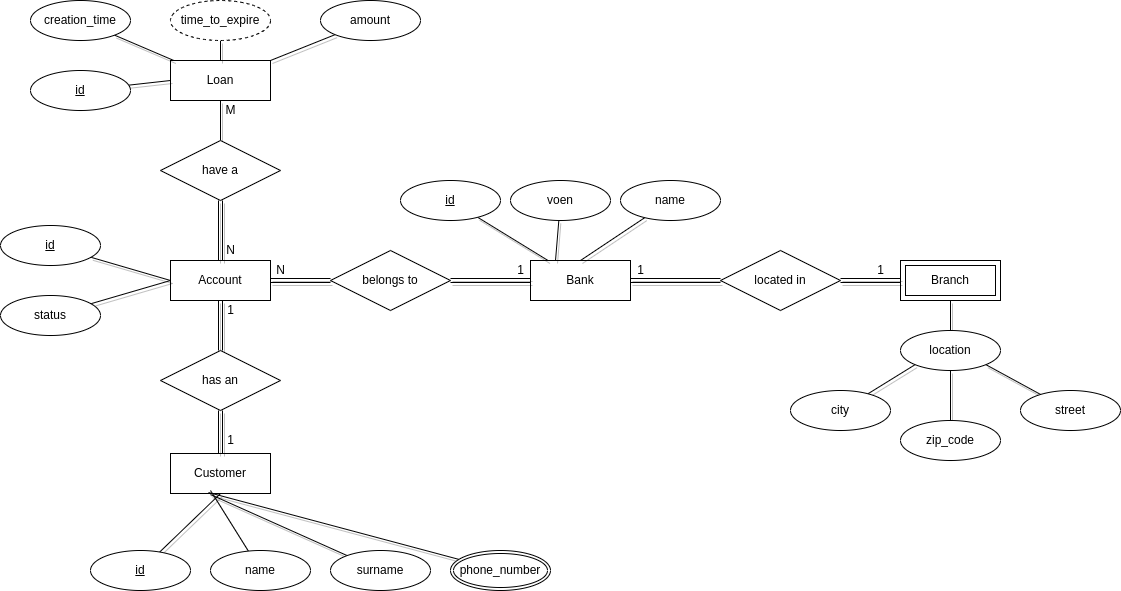

The diagram above was exported from draw.io. Its source (the exported page's mxGraphModel, read from the mxfile embedded in the PNG):
<mxGraphModel dx="1102" dy="1874" grid="1" gridSize="10" guides="1" tooltips="1" connect="1" arrows="1" fold="1" page="1" pageScale="1" pageWidth="1169" pageHeight="826" background="none" math="0" shadow="0">
  <root>
    <mxCell id="0" />
    <mxCell id="1" parent="0" />
    <mxCell id="tcspQJJbEjXAP0xoxj2N-56" style="edgeStyle=none;shape=link;rounded=0;orthogonalLoop=1;jettySize=auto;html=1;shadow=1;" parent="1" source="tcspQJJbEjXAP0xoxj2N-1" target="tcspQJJbEjXAP0xoxj2N-51" edge="1">
      <mxGeometry relative="1" as="geometry" />
    </mxCell>
    <mxCell id="tcspQJJbEjXAP0xoxj2N-1" value="Bank" style="whiteSpace=wrap;html=1;align=center;" parent="1" vertex="1">
      <mxGeometry x="570" y="200" width="100" height="40" as="geometry" />
    </mxCell>
    <mxCell id="tcspQJJbEjXAP0xoxj2N-53" style="edgeStyle=none;shape=link;rounded=0;orthogonalLoop=1;jettySize=auto;html=1;entryX=0;entryY=0.5;entryDx=0;entryDy=0;shadow=1;" parent="1" source="tcspQJJbEjXAP0xoxj2N-2" target="tcspQJJbEjXAP0xoxj2N-50" edge="1">
      <mxGeometry relative="1" as="geometry" />
    </mxCell>
    <mxCell id="tcspQJJbEjXAP0xoxj2N-2" value="Account" style="whiteSpace=wrap;html=1;align=center;" parent="1" vertex="1">
      <mxGeometry x="210" y="200" width="100" height="40" as="geometry" />
    </mxCell>
    <mxCell id="tcspQJJbEjXAP0xoxj2N-41" style="edgeStyle=none;rounded=0;orthogonalLoop=1;jettySize=auto;html=1;shadow=1;endArrow=none;" parent="1" source="tcspQJJbEjXAP0xoxj2N-3" target="tcspQJJbEjXAP0xoxj2N-40" edge="1">
      <mxGeometry relative="1" as="geometry" />
    </mxCell>
    <mxCell id="tcspQJJbEjXAP0xoxj2N-3" value="Loan" style="whiteSpace=wrap;html=1;align=center;" parent="1" vertex="1">
      <mxGeometry x="210" width="100" height="40" as="geometry" />
    </mxCell>
    <mxCell id="tcspQJJbEjXAP0xoxj2N-4" value="Customer" style="whiteSpace=wrap;html=1;align=center;" parent="1" vertex="1">
      <mxGeometry x="210" y="393" width="100" height="40" as="geometry" />
    </mxCell>
    <mxCell id="tcspQJJbEjXAP0xoxj2N-19" style="edgeStyle=none;rounded=0;orthogonalLoop=1;jettySize=auto;html=1;entryX=0.5;entryY=1;entryDx=0;entryDy=0;shadow=1;endArrow=none;" parent="1" source="tcspQJJbEjXAP0xoxj2N-6" target="tcspQJJbEjXAP0xoxj2N-4" edge="1">
      <mxGeometry relative="1" as="geometry" />
    </mxCell>
    <mxCell id="tcspQJJbEjXAP0xoxj2N-6" value="&lt;u&gt;id&lt;/u&gt;" style="ellipse;whiteSpace=wrap;html=1;align=center;" parent="1" vertex="1">
      <mxGeometry x="130" y="490" width="100" height="40" as="geometry" />
    </mxCell>
    <mxCell id="tcspQJJbEjXAP0xoxj2N-20" style="endArrow=none;edgeStyle=none;rounded=0;orthogonalLoop=1;jettySize=auto;html=1;entryX=0.4;entryY=0.925;entryDx=0;entryDy=0;entryPerimeter=0;shadow=1;" parent="1" source="tcspQJJbEjXAP0xoxj2N-7" target="tcspQJJbEjXAP0xoxj2N-4" edge="1">
      <mxGeometry relative="1" as="geometry" />
    </mxCell>
    <mxCell id="tcspQJJbEjXAP0xoxj2N-7" value="name" style="ellipse;whiteSpace=wrap;html=1;align=center;" parent="1" vertex="1">
      <mxGeometry x="250" y="490" width="100" height="40" as="geometry" />
    </mxCell>
    <mxCell id="tcspQJJbEjXAP0xoxj2N-21" style="edgeStyle=none;rounded=0;orthogonalLoop=1;jettySize=auto;html=1;entryX=0.4;entryY=1.025;entryDx=0;entryDy=0;entryPerimeter=0;shadow=1;endArrow=none;" parent="1" source="tcspQJJbEjXAP0xoxj2N-8" target="tcspQJJbEjXAP0xoxj2N-4" edge="1">
      <mxGeometry relative="1" as="geometry" />
    </mxCell>
    <mxCell id="tcspQJJbEjXAP0xoxj2N-8" value="surname" style="ellipse;whiteSpace=wrap;html=1;align=center;" parent="1" vertex="1">
      <mxGeometry x="370" y="490" width="100" height="40" as="geometry" />
    </mxCell>
    <mxCell id="tcspQJJbEjXAP0xoxj2N-22" style="edgeStyle=none;rounded=0;orthogonalLoop=1;jettySize=auto;html=1;entryX=0.38;entryY=0.975;entryDx=0;entryDy=0;entryPerimeter=0;shadow=1;endArrow=none;" parent="1" target="tcspQJJbEjXAP0xoxj2N-4" edge="1">
      <mxGeometry relative="1" as="geometry">
        <mxPoint x="498.41940584539316" y="498.8928549860982" as="sourcePoint" />
      </mxGeometry>
    </mxCell>
    <mxCell id="tcspQJJbEjXAP0xoxj2N-38" style="edgeStyle=none;rounded=0;orthogonalLoop=1;jettySize=auto;html=1;entryX=0.5;entryY=1;entryDx=0;entryDy=0;shadow=1;shape=link;" parent="1" source="tcspQJJbEjXAP0xoxj2N-37" target="tcspQJJbEjXAP0xoxj2N-2" edge="1">
      <mxGeometry relative="1" as="geometry" />
    </mxCell>
    <mxCell id="tcspQJJbEjXAP0xoxj2N-39" style="edgeStyle=none;rounded=0;orthogonalLoop=1;jettySize=auto;html=1;shadow=1;shape=link;" parent="1" source="tcspQJJbEjXAP0xoxj2N-37" target="tcspQJJbEjXAP0xoxj2N-4" edge="1">
      <mxGeometry relative="1" as="geometry" />
    </mxCell>
    <mxCell id="tcspQJJbEjXAP0xoxj2N-37" value="has an" style="shape=rhombus;perimeter=rhombusPerimeter;whiteSpace=wrap;html=1;align=center;" parent="1" vertex="1">
      <mxGeometry x="200" y="290" width="120" height="60" as="geometry" />
    </mxCell>
    <mxCell id="tcspQJJbEjXAP0xoxj2N-42" value="" style="edgeStyle=none;rounded=0;orthogonalLoop=1;jettySize=auto;html=1;shadow=1;shape=link;" parent="1" source="tcspQJJbEjXAP0xoxj2N-40" target="tcspQJJbEjXAP0xoxj2N-2" edge="1">
      <mxGeometry relative="1" as="geometry" />
    </mxCell>
    <mxCell id="tcspQJJbEjXAP0xoxj2N-40" value="have a" style="shape=rhombus;perimeter=rhombusPerimeter;whiteSpace=wrap;html=1;align=center;" parent="1" vertex="1">
      <mxGeometry x="200" y="80" width="120" height="60" as="geometry" />
    </mxCell>
    <mxCell id="tcspQJJbEjXAP0xoxj2N-43" value="1" style="text;html=1;align=center;verticalAlign=middle;resizable=0;points=[];autosize=1;strokeColor=none;fillColor=none;" parent="1" vertex="1">
      <mxGeometry x="260" y="370" width="20" height="20" as="geometry" />
    </mxCell>
    <mxCell id="tcspQJJbEjXAP0xoxj2N-46" value="1" style="text;html=1;align=center;verticalAlign=middle;resizable=0;points=[];autosize=1;strokeColor=none;fillColor=none;" parent="1" vertex="1">
      <mxGeometry x="260" y="240" width="20" height="20" as="geometry" />
    </mxCell>
    <mxCell id="tcspQJJbEjXAP0xoxj2N-47" value="M" style="text;html=1;align=center;verticalAlign=middle;resizable=0;points=[];autosize=1;strokeColor=none;fillColor=none;" parent="1" vertex="1">
      <mxGeometry x="255" y="40" width="30" height="20" as="geometry" />
    </mxCell>
    <mxCell id="tcspQJJbEjXAP0xoxj2N-48" value="N" style="text;html=1;align=center;verticalAlign=middle;resizable=0;points=[];autosize=1;strokeColor=none;fillColor=none;" parent="1" vertex="1">
      <mxGeometry x="260" y="180" width="20" height="20" as="geometry" />
    </mxCell>
    <mxCell id="tcspQJJbEjXAP0xoxj2N-49" value="Branch" style="shape=ext;margin=3;double=1;whiteSpace=wrap;html=1;align=center;" parent="1" vertex="1">
      <mxGeometry x="940" y="200" width="100" height="40" as="geometry" />
    </mxCell>
    <mxCell id="tcspQJJbEjXAP0xoxj2N-54" style="edgeStyle=none;shape=link;rounded=0;orthogonalLoop=1;jettySize=auto;html=1;shadow=1;" parent="1" source="tcspQJJbEjXAP0xoxj2N-50" target="tcspQJJbEjXAP0xoxj2N-1" edge="1">
      <mxGeometry relative="1" as="geometry" />
    </mxCell>
    <mxCell id="tcspQJJbEjXAP0xoxj2N-50" value="belongs to" style="shape=rhombus;perimeter=rhombusPerimeter;whiteSpace=wrap;html=1;align=center;" parent="1" vertex="1">
      <mxGeometry x="370" y="190" width="120" height="60" as="geometry" />
    </mxCell>
    <mxCell id="tcspQJJbEjXAP0xoxj2N-57" style="edgeStyle=none;shape=link;rounded=0;orthogonalLoop=1;jettySize=auto;html=1;entryX=0;entryY=0.5;entryDx=0;entryDy=0;shadow=1;" parent="1" source="tcspQJJbEjXAP0xoxj2N-51" target="tcspQJJbEjXAP0xoxj2N-49" edge="1">
      <mxGeometry relative="1" as="geometry" />
    </mxCell>
    <mxCell id="tcspQJJbEjXAP0xoxj2N-51" value="located in" style="shape=rhombus;perimeter=rhombusPerimeter;whiteSpace=wrap;html=1;align=center;" parent="1" vertex="1">
      <mxGeometry x="760" y="190" width="120" height="60" as="geometry" />
    </mxCell>
    <mxCell id="tcspQJJbEjXAP0xoxj2N-52" value="phone_number" style="ellipse;shape=doubleEllipse;margin=3;whiteSpace=wrap;html=1;align=center;" parent="1" vertex="1">
      <mxGeometry x="490" y="490" width="100" height="40" as="geometry" />
    </mxCell>
    <mxCell id="tcspQJJbEjXAP0xoxj2N-58" value="N" style="text;html=1;align=center;verticalAlign=middle;resizable=0;points=[];autosize=1;strokeColor=none;fillColor=none;" parent="1" vertex="1">
      <mxGeometry x="310" y="200" width="20" height="20" as="geometry" />
    </mxCell>
    <mxCell id="tcspQJJbEjXAP0xoxj2N-59" value="1" style="text;html=1;align=center;verticalAlign=middle;resizable=0;points=[];autosize=1;strokeColor=none;fillColor=none;" parent="1" vertex="1">
      <mxGeometry x="550" y="200" width="20" height="20" as="geometry" />
    </mxCell>
    <mxCell id="tcspQJJbEjXAP0xoxj2N-60" value="1" style="text;html=1;align=center;verticalAlign=middle;resizable=0;points=[];autosize=1;strokeColor=none;fillColor=none;" parent="1" vertex="1">
      <mxGeometry x="670" y="200" width="20" height="20" as="geometry" />
    </mxCell>
    <mxCell id="tcspQJJbEjXAP0xoxj2N-62" value="1" style="text;html=1;align=center;verticalAlign=middle;resizable=0;points=[];autosize=1;strokeColor=none;fillColor=none;" parent="1" vertex="1">
      <mxGeometry x="910" y="200" width="20" height="20" as="geometry" />
    </mxCell>
    <mxCell id="tcspQJJbEjXAP0xoxj2N-66" style="endArrow=none;edgeStyle=none;rounded=0;orthogonalLoop=1;jettySize=auto;html=1;shadow=1;" parent="1" source="tcspQJJbEjXAP0xoxj2N-63" target="tcspQJJbEjXAP0xoxj2N-3" edge="1">
      <mxGeometry relative="1" as="geometry" />
    </mxCell>
    <mxCell id="tcspQJJbEjXAP0xoxj2N-63" value="creation_time" style="ellipse;whiteSpace=wrap;html=1;align=center;" parent="1" vertex="1">
      <mxGeometry x="70" y="-60" width="100" height="40" as="geometry" />
    </mxCell>
    <mxCell id="tcspQJJbEjXAP0xoxj2N-67" style="endArrow=none;edgeStyle=none;rounded=0;orthogonalLoop=1;jettySize=auto;html=1;entryX=0.5;entryY=0;entryDx=0;entryDy=0;shadow=1;" parent="1" source="tcspQJJbEjXAP0xoxj2N-64" target="tcspQJJbEjXAP0xoxj2N-3" edge="1">
      <mxGeometry relative="1" as="geometry" />
    </mxCell>
    <mxCell id="tcspQJJbEjXAP0xoxj2N-64" value="time_to_expire" style="ellipse;whiteSpace=wrap;html=1;align=center;dashed=1;" parent="1" vertex="1">
      <mxGeometry x="210" y="-60" width="100" height="40" as="geometry" />
    </mxCell>
    <mxCell id="tcspQJJbEjXAP0xoxj2N-68" style="endArrow=none;edgeStyle=none;rounded=0;orthogonalLoop=1;jettySize=auto;html=1;shadow=1;" parent="1" source="tcspQJJbEjXAP0xoxj2N-65" target="tcspQJJbEjXAP0xoxj2N-3" edge="1">
      <mxGeometry relative="1" as="geometry" />
    </mxCell>
    <mxCell id="tcspQJJbEjXAP0xoxj2N-65" value="amount" style="ellipse;whiteSpace=wrap;html=1;align=center;" parent="1" vertex="1">
      <mxGeometry x="360" y="-60" width="100" height="40" as="geometry" />
    </mxCell>
    <mxCell id="tcspQJJbEjXAP0xoxj2N-70" style="endArrow=none;edgeStyle=none;rounded=0;orthogonalLoop=1;jettySize=auto;html=1;entryX=0;entryY=0.5;entryDx=0;entryDy=0;shadow=1;" parent="1" source="tcspQJJbEjXAP0xoxj2N-69" target="tcspQJJbEjXAP0xoxj2N-3" edge="1">
      <mxGeometry relative="1" as="geometry" />
    </mxCell>
    <mxCell id="tcspQJJbEjXAP0xoxj2N-69" value="id" style="ellipse;whiteSpace=wrap;html=1;align=center;fontStyle=4;" parent="1" vertex="1">
      <mxGeometry x="70" y="10" width="100" height="40" as="geometry" />
    </mxCell>
    <mxCell id="tcspQJJbEjXAP0xoxj2N-74" style="endArrow=none;edgeStyle=none;rounded=0;orthogonalLoop=1;jettySize=auto;html=1;entryX=0;entryY=0.5;entryDx=0;entryDy=0;shadow=1;" parent="1" source="tcspQJJbEjXAP0xoxj2N-71" target="tcspQJJbEjXAP0xoxj2N-2" edge="1">
      <mxGeometry relative="1" as="geometry" />
    </mxCell>
    <mxCell id="tcspQJJbEjXAP0xoxj2N-71" value="status" style="ellipse;whiteSpace=wrap;html=1;align=center;" parent="1" vertex="1">
      <mxGeometry x="40" y="235" width="100" height="40" as="geometry" />
    </mxCell>
    <mxCell id="tcspQJJbEjXAP0xoxj2N-73" style="endArrow=none;edgeStyle=none;rounded=0;orthogonalLoop=1;jettySize=auto;html=1;entryX=0;entryY=0.5;entryDx=0;entryDy=0;shadow=1;" parent="1" source="tcspQJJbEjXAP0xoxj2N-72" target="tcspQJJbEjXAP0xoxj2N-2" edge="1">
      <mxGeometry relative="1" as="geometry" />
    </mxCell>
    <mxCell id="tcspQJJbEjXAP0xoxj2N-72" value="id" style="ellipse;whiteSpace=wrap;html=1;align=center;fontStyle=4;" parent="1" vertex="1">
      <mxGeometry x="40" y="165" width="100" height="40" as="geometry" />
    </mxCell>
    <mxCell id="tcspQJJbEjXAP0xoxj2N-79" style="endArrow=none;edgeStyle=none;rounded=0;orthogonalLoop=1;jettySize=auto;html=1;shadow=1;" parent="1" source="tcspQJJbEjXAP0xoxj2N-76" target="tcspQJJbEjXAP0xoxj2N-1" edge="1">
      <mxGeometry relative="1" as="geometry" />
    </mxCell>
    <mxCell id="tcspQJJbEjXAP0xoxj2N-76" value="id" style="ellipse;whiteSpace=wrap;html=1;align=center;fontStyle=4;" parent="1" vertex="1">
      <mxGeometry x="440" y="120" width="100" height="40" as="geometry" />
    </mxCell>
    <mxCell id="tcspQJJbEjXAP0xoxj2N-80" style="endArrow=none;edgeStyle=none;rounded=0;orthogonalLoop=1;jettySize=auto;html=1;entryX=0.25;entryY=0;entryDx=0;entryDy=0;shadow=1;" parent="1" source="tcspQJJbEjXAP0xoxj2N-77" target="tcspQJJbEjXAP0xoxj2N-1" edge="1">
      <mxGeometry relative="1" as="geometry" />
    </mxCell>
    <mxCell id="tcspQJJbEjXAP0xoxj2N-77" value="voen" style="ellipse;whiteSpace=wrap;html=1;align=center;" parent="1" vertex="1">
      <mxGeometry x="550" y="120" width="100" height="40" as="geometry" />
    </mxCell>
    <mxCell id="tcspQJJbEjXAP0xoxj2N-81" style="endArrow=none;edgeStyle=none;rounded=0;orthogonalLoop=1;jettySize=auto;html=1;entryX=0.5;entryY=0;entryDx=0;entryDy=0;shadow=1;" parent="1" source="tcspQJJbEjXAP0xoxj2N-78" target="tcspQJJbEjXAP0xoxj2N-1" edge="1">
      <mxGeometry relative="1" as="geometry" />
    </mxCell>
    <mxCell id="tcspQJJbEjXAP0xoxj2N-78" value="name" style="ellipse;whiteSpace=wrap;html=1;align=center;" parent="1" vertex="1">
      <mxGeometry x="660" y="120" width="100" height="40" as="geometry" />
    </mxCell>
    <mxCell id="tcspQJJbEjXAP0xoxj2N-90" style="endArrow=none;edgeStyle=none;rounded=0;orthogonalLoop=1;jettySize=auto;html=1;entryX=0.5;entryY=1;entryDx=0;entryDy=0;shadow=1;" parent="1" source="tcspQJJbEjXAP0xoxj2N-82" target="tcspQJJbEjXAP0xoxj2N-49" edge="1">
      <mxGeometry relative="1" as="geometry" />
    </mxCell>
    <mxCell id="tcspQJJbEjXAP0xoxj2N-82" value="location" style="ellipse;whiteSpace=wrap;html=1;align=center;" parent="1" vertex="1">
      <mxGeometry x="940" y="270" width="100" height="40" as="geometry" />
    </mxCell>
    <mxCell id="tcspQJJbEjXAP0xoxj2N-87" style="endArrow=none;edgeStyle=none;rounded=0;orthogonalLoop=1;jettySize=auto;html=1;entryX=0;entryY=1;entryDx=0;entryDy=0;shadow=1;" parent="1" source="tcspQJJbEjXAP0xoxj2N-84" target="tcspQJJbEjXAP0xoxj2N-82" edge="1">
      <mxGeometry relative="1" as="geometry" />
    </mxCell>
    <mxCell id="tcspQJJbEjXAP0xoxj2N-84" value="city" style="ellipse;whiteSpace=wrap;html=1;align=center;" parent="1" vertex="1">
      <mxGeometry x="830" y="330" width="100" height="40" as="geometry" />
    </mxCell>
    <mxCell id="tcspQJJbEjXAP0xoxj2N-88" style="endArrow=none;edgeStyle=none;rounded=0;orthogonalLoop=1;jettySize=auto;html=1;entryX=0.5;entryY=1;entryDx=0;entryDy=0;shadow=1;" parent="1" source="tcspQJJbEjXAP0xoxj2N-85" target="tcspQJJbEjXAP0xoxj2N-82" edge="1">
      <mxGeometry relative="1" as="geometry" />
    </mxCell>
    <mxCell id="tcspQJJbEjXAP0xoxj2N-85" value="zip_code" style="ellipse;whiteSpace=wrap;html=1;align=center;" parent="1" vertex="1">
      <mxGeometry x="940" y="360" width="100" height="40" as="geometry" />
    </mxCell>
    <mxCell id="tcspQJJbEjXAP0xoxj2N-89" style="endArrow=none;edgeStyle=none;rounded=0;orthogonalLoop=1;jettySize=auto;html=1;entryX=1;entryY=1;entryDx=0;entryDy=0;shadow=1;" parent="1" source="tcspQJJbEjXAP0xoxj2N-86" target="tcspQJJbEjXAP0xoxj2N-82" edge="1">
      <mxGeometry relative="1" as="geometry" />
    </mxCell>
    <mxCell id="tcspQJJbEjXAP0xoxj2N-86" value="street" style="ellipse;whiteSpace=wrap;html=1;align=center;" parent="1" vertex="1">
      <mxGeometry x="1060" y="330" width="100" height="40" as="geometry" />
    </mxCell>
  </root>
</mxGraphModel>